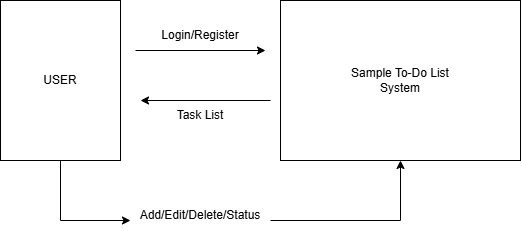

The diagram above was exported from draw.io. Its source (the exported page's mxGraphModel, read from the mxfile embedded in the PNG):
<mxGraphModel dx="852" dy="589" grid="1" gridSize="10" guides="1" tooltips="1" connect="1" arrows="1" fold="1" page="1" pageScale="1" pageWidth="850" pageHeight="1100" math="0" shadow="0">
  <root>
    <mxCell id="0" />
    <mxCell id="1" parent="0" />
    <mxCell id="zUEQhnd3sWf6urRPJCFt-1" parent="1" style="rounded=0;whiteSpace=wrap;html=1;" value="" vertex="1">
      <mxGeometry height="160" width="120" x="180" y="280" as="geometry" />
    </mxCell>
    <mxCell id="zUEQhnd3sWf6urRPJCFt-2" parent="1" style="rounded=0;whiteSpace=wrap;html=1;" value="" vertex="1">
      <mxGeometry height="160" width="240" x="460" y="280" as="geometry" />
    </mxCell>
    <mxCell id="zUEQhnd3sWf6urRPJCFt-3" edge="1" parent="1" style="endArrow=classic;html=1;rounded=0;" value="">
      <mxGeometry height="50" relative="1" width="50" as="geometry">
        <mxPoint x="315" y="330" as="sourcePoint" />
        <mxPoint x="445" y="330" as="targetPoint" />
      </mxGeometry>
    </mxCell>
    <mxCell id="zUEQhnd3sWf6urRPJCFt-4" edge="1" parent="1" style="endArrow=classic;html=1;rounded=0;" value="">
      <mxGeometry height="50" relative="1" width="50" as="geometry">
        <mxPoint x="450" y="380" as="sourcePoint" />
        <mxPoint x="320" y="380" as="targetPoint" />
      </mxGeometry>
    </mxCell>
    <mxCell id="zUEQhnd3sWf6urRPJCFt-5" parent="1" style="text;html=1;whiteSpace=wrap;strokeColor=none;fillColor=none;align=center;verticalAlign=middle;rounded=0;" value="USER" vertex="1">
      <mxGeometry height="30" width="60" x="210" y="345" as="geometry" />
    </mxCell>
    <mxCell id="zUEQhnd3sWf6urRPJCFt-6" parent="1" style="text;html=1;whiteSpace=wrap;strokeColor=none;fillColor=none;align=center;verticalAlign=middle;rounded=0;" value="Sample To-Do List System" vertex="1">
      <mxGeometry height="30" width="100" x="530" y="345" as="geometry" />
    </mxCell>
    <mxCell id="zUEQhnd3sWf6urRPJCFt-7" parent="1" style="text;html=1;whiteSpace=wrap;strokeColor=none;fillColor=none;align=center;verticalAlign=middle;rounded=0;" value="Login/Register" vertex="1">
      <mxGeometry height="30" width="60" x="350" y="300" as="geometry" />
    </mxCell>
    <mxCell id="zUEQhnd3sWf6urRPJCFt-8" parent="1" style="text;html=1;whiteSpace=wrap;strokeColor=none;fillColor=none;align=center;verticalAlign=middle;rounded=0;" value="Task List" vertex="1">
      <mxGeometry height="30" width="60" x="350" y="380" as="geometry" />
    </mxCell>
    <mxCell id="zUEQhnd3sWf6urRPJCFt-9" parent="1" style="text;html=1;whiteSpace=wrap;strokeColor=none;fillColor=none;align=center;verticalAlign=middle;rounded=0;" value=" Add/Edit/Delete/Status" vertex="1">
      <mxGeometry height="30" width="60" x="350" y="480" as="geometry" />
    </mxCell>
    <mxCell id="zUEQhnd3sWf6urRPJCFt-11" edge="1" parent="1" source="zUEQhnd3sWf6urRPJCFt-1" style="endArrow=classic;html=1;rounded=0;exitX=0.5;exitY=1;exitDx=0;exitDy=0;" value="">
      <mxGeometry height="50" relative="1" width="50" as="geometry">
        <Array as="points">
          <mxPoint x="240" y="500" />
        </Array>
        <mxPoint x="200" y="500" as="sourcePoint" />
        <mxPoint x="310" y="500" as="targetPoint" />
      </mxGeometry>
    </mxCell>
    <mxCell id="zUEQhnd3sWf6urRPJCFt-12" edge="1" parent="1" style="endArrow=classic;html=1;rounded=0;entryX=0.5;entryY=1;entryDx=0;entryDy=0;" target="zUEQhnd3sWf6urRPJCFt-2" value="">
      <mxGeometry height="50" relative="1" width="50" as="geometry">
        <Array as="points">
          <mxPoint x="580" y="500" />
        </Array>
        <mxPoint x="450" y="500" as="sourcePoint" />
        <mxPoint x="615" y="500" as="targetPoint" />
      </mxGeometry>
    </mxCell>
  </root>
</mxGraphModel>